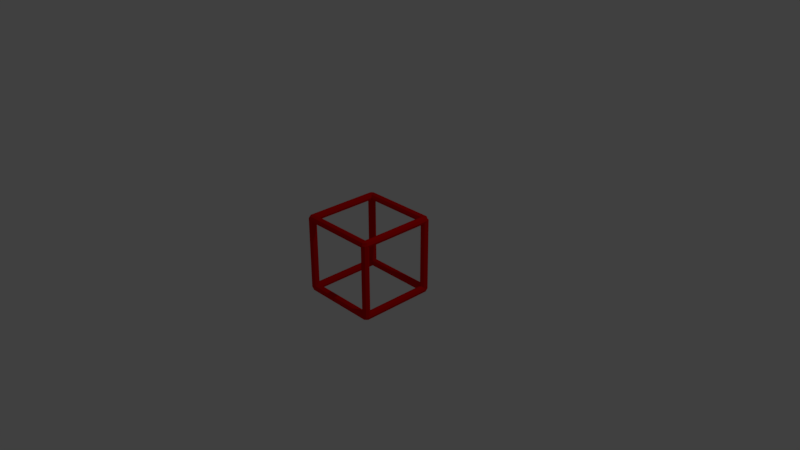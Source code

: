 # Source: removeGrid.blend  (saved by Blender 2.78.0; exported with 4.5.12 LTS)
import bpy
from mathutils import Matrix  # noqa: F401  (used for matrix-valued properties, if any)

bpy.ops.wm.read_factory_settings(use_empty=True)
scene = bpy.context.scene
scene.name = 'Scene'

# ---- collections
col_collection_1 = bpy.data.collections.new('Collection 1'); scene.collection.children.link(col_collection_1)

# ---- materials (node trees are filled in below, after node groups)
mat_material_001 = bpy.data.materials.new('Material.001')
mat_material_001.alpha_threshold = 0.0
mat_material_001.use_transparent_shadow = False
mat_material_001.diffuse_color = (0.723, 0.0006159, 0.0, 1.0)
mat_material_001.roughness = 0.5

# ---- material node trees

# ---- world
world_world = bpy.data.worlds.new('World'); scene.world = world_world
world_world.color = (0.05088, 0.05088, 0.05088)
world_world.use_sun_shadow = False
world_world.sun_shadow_jitter_overblur = 0.0
world_world.cycles.sampling_method = 'MANUAL'

# ---- cameras
cam_camera = bpy.data.cameras.new('Camera')
cam_camera.clip_end = 100.0
cam_camera.lens = 35.0
cam_camera.sensor_width = 32.0
cam_camera.sensor_height = 18.0
cam_camera.ortho_scale = 7.314
cam_camera.dof.focus_distance = 0.0
cam_camera.dof.aperture_fstop = 128.0

# ---- lights
light_lamp = bpy.data.lights.new('Lamp', 'POINT')
light_lamp.transmission_factor = 0.0
light_lamp.cutoff_distance = 30.0
light_lamp.energy = 100.0
light_lamp.shadow_buffer_clip_start = 1.001
light_lamp.shadow_soft_size = 0.1
light_lamp.shadow_maximum_resolution = 0.006
light_lamp.use_absolute_resolution = True

# ---- meshes
me_cylinder_003 = bpy.data.meshes.new('Cylinder.003')
me_cylinder_003.from_pydata([(0.55, -0.5, 0.5), (0.5354, 0.5, 0.4646), (0.5354, -0.5, 0.4646), (0.5, 0.5, 0.45), (0.4646, 0.5, 0.4646), (0.4646, 0.5, 0.5354), (0.5, 0.5, 0.55), (0.5, -0.5, 0.55), (0.5354, 0.5, 0.5354), (0.5354, -0.5, 0.5354), (-0.45, -0.5, 0.5), (-0.4646, 0.5, 0.4646), (-0.5354, 0.5, 0.4646), (-0.5354, 0.5, 0.5354), (-0.4646, 0.5, 0.5354), (-0.4646, -0.5, 0.5354), (0.5, -0.45, 0.5), (-0.5, -0.4646, 0.4646), (0.5, -0.4646, 0.4646), (-0.5, -0.5354, 0.4646), (0.5, -0.5354, 0.4646), (-0.5, -0.55, 0.5), (0.5, -0.55, 0.5), (-0.5, -0.5354, 0.5354), (0.5, -0.5354, 0.5354), (-0.5, -0.4646, 0.5354), (0.5, -0.4646, 0.5354), (-0.5, 0.55, 0.5), (-0.5, 0.5354, 0.4646), (0.5, 0.5354, 0.4646), (-0.5, 0.5, 0.45), (-0.5, 0.4646, 0.4646), (0.5, 0.4646, 0.4646), (-0.5, 0.45, 0.5), (0.5, 0.45, 0.5), (-0.5, 0.4646, 0.5354), (0.5, 0.4646, 0.5354), (-0.5, 0.5354, 0.5354), (0.5, 0.5354, 0.5354), (0.5354, -0.5, -0.5354), (0.4646, -0.5, -0.5354), (0.45, -0.5, -0.5), (0.4646, 0.5, -0.4646), (0.4646, -0.5, -0.4646), (0.5, 0.5, -0.45), (0.5354, -0.5, -0.4646), (-0.45, -0.5, -0.5), (-0.4646, 0.5, -0.5354), (-0.5354, 0.5, -0.5354), (-0.55, 0.5, -0.5), (-0.55, -0.5, -0.5), (-0.4646, -0.5, -0.4646), (-0.5, -0.4646, -0.5354), (0.5, -0.4646, -0.5354), (-0.5, -0.5354, -0.5354), (0.5, -0.5354, -0.5354), (-0.5, -0.55, -0.5), (-0.5, -0.5354, -0.4646), (0.5, -0.5354, -0.4646), (-0.5, -0.5, -0.45), (-0.5, -0.4646, -0.4646), (0.5, -0.4646, -0.4646), (-0.5, 0.5354, -0.5354), (0.5, 0.5354, -0.5354), (-0.5, 0.5, -0.55), (-0.5, 0.4646, -0.5354), (0.5, 0.4646, -0.5354), (-0.5, 0.45, -0.5), (-0.5, 0.4646, -0.4646), (0.5, 0.4646, -0.4646), (-0.5, 0.5, -0.45), (-0.5, 0.5354, -0.4646), (0.5, 0.5354, -0.4646), (0.55, 0.5, 0.5), (0.5, -0.5, 0.45), (0.4646, -0.5, 0.4646), (0.45, 0.5, 0.5), (0.45, -0.5, 0.5), (0.4646, -0.5, 0.5354), (0.5, -0.5, -0.45), (0.5354, 0.5, -0.4646), (0.5354, 0.5, -0.5354), (0.5, 0.5, -0.55), (0.5, -0.5, -0.55), (0.4646, 0.5, -0.5354), (0.5, -0.45, -0.5), (0.5354, -0.4646, -0.5), (0.5354, -0.4646, 0.5), (0.55, -0.5, -0.5), (0.5354, -0.5354, -0.5), (0.5354, -0.5354, 0.5), (0.5, -0.55, -0.5), (0.4646, -0.5354, -0.5), (0.4646, -0.5354, 0.5), (0.4646, -0.4646, -0.5), (0.4646, -0.4646, 0.5), (0.5, 0.55, -0.5), (0.5, 0.55, 0.5), (0.5354, 0.5354, -0.5), (0.5354, 0.5354, 0.5), (0.55, 0.5, -0.5), (0.5354, 0.4646, -0.5), (0.5354, 0.4646, 0.5), (0.5, 0.45, -0.5), (0.4646, 0.4646, -0.5), (0.4646, 0.4646, 0.5), (0.45, 0.5, -0.5), (0.4646, 0.5354, -0.5), (0.4646, 0.5354, 0.5), (-0.5, 0.5, 0.55), (-0.5, -0.5, 0.55), (-0.45, 0.5, 0.5), (-0.4646, -0.5, 0.4646), (-0.5, -0.5, 0.45), (-0.5354, -0.5, 0.4646), (-0.55, 0.5, 0.5), (-0.55, -0.5, 0.5), (-0.5354, -0.5, 0.5354), (-0.4646, 0.5, -0.4646), (-0.4646, -0.5, -0.5354), (-0.5, -0.5, -0.55), (-0.5354, -0.5, -0.5354), (-0.5354, 0.5, -0.4646), (-0.5354, -0.5, -0.4646), (-0.5, -0.45, -0.5), (-0.5, -0.45, 0.5), (-0.4646, -0.4646, -0.5), (-0.4646, -0.4646, 0.5), (-0.4646, -0.5354, -0.5), (-0.4646, -0.5354, 0.5), (-0.5354, -0.5354, -0.5), (-0.5354, -0.5354, 0.5), (-0.5354, -0.4646, -0.5), (-0.5354, -0.4646, 0.5), (-0.5, 0.55, -0.5), (-0.4646, 0.5354, -0.5), (-0.4646, 0.5354, 0.5), (-0.45, 0.5, -0.5), (-0.4646, 0.4646, -0.5), (-0.4646, 0.4646, 0.5), (-0.5354, 0.4646, -0.5), (-0.5354, 0.4646, 0.5), (-0.5354, 0.5354, -0.5), (-0.5354, 0.5354, 0.5)], [], [(73, 0, 2, 1), (1, 2, 74, 3), (3, 74, 75, 4), (4, 75, 77, 76), (76, 77, 78, 5), (5, 78, 7, 6), (2, 0, 9, 7, 78, 77, 75, 74), (6, 7, 9, 8), (8, 9, 0, 73), (73, 1, 3, 4, 76, 5, 6, 8), (111, 10, 112, 11), (11, 112, 113, 30), (30, 113, 114, 12), (12, 114, 116, 115), (115, 116, 117, 13), (13, 117, 110, 109), (112, 10, 15, 110, 117, 116, 114, 113), (109, 110, 15, 14), (14, 15, 10, 111), (111, 11, 30, 12, 115, 13, 109, 14), (125, 16, 18, 17), (17, 18, 74, 113), (113, 74, 20, 19), (19, 20, 22, 21), (21, 22, 24, 23), (23, 24, 7, 110), (18, 16, 26, 7, 24, 22, 20, 74), (110, 7, 26, 25), (25, 26, 16, 125), (125, 17, 113, 19, 21, 23, 110, 25), (27, 97, 29, 28), (28, 29, 3, 30), (30, 3, 32, 31), (31, 32, 34, 33), (33, 34, 36, 35), (35, 36, 6, 109), (29, 97, 38, 6, 36, 34, 32, 3), (109, 6, 38, 37), (37, 38, 97, 27), (27, 28, 30, 31, 33, 35, 109, 37), (0, 9, 24, 22), (7, 24, 9), (2, 0, 22, 20), (2, 20, 74), (117, 23, 110), (117, 116, 21, 23), (116, 114, 19, 21), (113, 19, 114), (13, 37, 27, 115), (109, 37, 13), (12, 115, 27, 28), (12, 28, 30), (6, 8, 38), (38, 8, 73, 97), (73, 1, 29, 97), (3, 29, 1), (100, 88, 39, 81), (81, 39, 83, 82), (82, 83, 40, 84), (84, 40, 41, 106), (106, 41, 43, 42), (42, 43, 79, 44), (39, 88, 45, 79, 43, 41, 40, 83), (44, 79, 45, 80), (80, 45, 88, 100), (100, 81, 82, 84, 106, 42, 44, 80), (137, 46, 119, 47), (47, 119, 120, 64), (64, 120, 121, 48), (48, 121, 50, 49), (49, 50, 123, 122), (122, 123, 59, 70), (119, 46, 51, 59, 123, 50, 121, 120), (70, 59, 51, 118), (118, 51, 46, 137), (137, 47, 64, 48, 49, 122, 70, 118), (124, 85, 53, 52), (52, 53, 83, 120), (120, 83, 55, 54), (54, 55, 91, 56), (56, 91, 58, 57), (57, 58, 79, 59), (53, 85, 61, 79, 58, 91, 55, 83), (59, 79, 61, 60), (60, 61, 85, 124), (124, 52, 120, 54, 56, 57, 59, 60), (134, 96, 63, 62), (62, 63, 82, 64), (64, 82, 66, 65), (65, 66, 103, 67), (67, 103, 69, 68), (68, 69, 44, 70), (63, 96, 72, 44, 69, 103, 66, 82), (70, 44, 72, 71), (71, 72, 96, 134), (134, 62, 64, 65, 67, 68, 70, 71), (88, 45, 58, 91), (79, 58, 45), (39, 88, 91, 55), (39, 55, 83), (123, 57, 59), (123, 50, 56, 57), (50, 121, 54, 56), (120, 54, 121), (122, 71, 134, 49), (70, 71, 122), (48, 49, 134, 62), (48, 62, 64), (44, 80, 72), (72, 80, 100, 96), (100, 81, 63, 96), (82, 63, 81), (85, 16, 87, 86), (86, 87, 0, 88), (88, 0, 90, 89), (89, 90, 22, 91), (91, 22, 93, 92), (92, 93, 77, 41), (87, 16, 95, 77, 93, 22, 90, 0), (41, 77, 95, 94), (94, 95, 16, 85), (85, 86, 88, 89, 91, 92, 41, 94), (96, 97, 99, 98), (98, 99, 73, 100), (100, 73, 102, 101), (101, 102, 34, 103), (103, 34, 105, 104), (104, 105, 76, 106), (99, 97, 108, 76, 105, 34, 102, 73), (106, 76, 108, 107), (107, 108, 97, 96), (96, 98, 100, 101, 103, 104, 106, 107), (7, 78, 93, 22), (77, 93, 78), (9, 7, 22, 90), (9, 90, 0), (40, 92, 41), (40, 83, 91, 92), (83, 39, 89, 91), (88, 89, 39), (84, 107, 96, 82), (106, 107, 84), (81, 82, 96, 98), (81, 98, 100), (76, 5, 108), (108, 5, 6, 97), (6, 8, 99, 97), (73, 99, 8), (124, 125, 127, 126), (126, 127, 10, 46), (46, 10, 129, 128), (128, 129, 21, 56), (56, 21, 131, 130), (130, 131, 116, 50), (127, 125, 133, 116, 131, 21, 129, 10), (50, 116, 133, 132), (132, 133, 125, 124), (124, 126, 46, 128, 56, 130, 50, 132), (134, 27, 136, 135), (135, 136, 111, 137), (137, 111, 139, 138), (138, 139, 33, 67), (67, 33, 141, 140), (140, 141, 115, 49), (136, 27, 143, 115, 141, 33, 139, 111), (49, 115, 143, 142), (142, 143, 27, 134), (134, 135, 137, 138, 67, 140, 49, 142), (110, 117, 131, 21), (116, 131, 117), (15, 110, 21, 129), (15, 129, 10), (121, 130, 50), (121, 120, 56, 130), (120, 119, 128, 56), (46, 128, 119), (48, 142, 134, 64), (49, 142, 48), (47, 64, 134, 135), (47, 135, 137), (115, 13, 143), (143, 13, 109, 27), (109, 14, 136, 27), (111, 136, 14)])
me_cylinder_003.materials.append(mat_material_001)
me_cylinder_003.use_remesh_preserve_volume = False
me_cylinder_003.use_remesh_preserve_attributes = False
me_cylinder_003.use_mirror_vertex_groups = False
me_cylinder_003.update()

# ---- objects
ob_cylinder_003 = bpy.data.objects.new('Cylinder.003', me_cylinder_003)
ob_lamp = bpy.data.objects.new('Lamp', light_lamp)
ob_camera = bpy.data.objects.new('Camera', cam_camera)

# ---- transforms, parenting, visibility, modifiers, constraints
ob_cylinder_003.location = (0.0, -1.987e-08, -9.602e-09)
ob_cylinder_003.rotation_euler = (0.0, 1.571, 0.0)
ob_cylinder_003.lineart.crease_threshold = 0.0
_m = ob_cylinder_003.modifiers.new('Mirror', 'MIRROR')
_m.use_axis = (False, False, False)
_m.use_mirror_vertex_groups = False
ob_lamp.location = (4.076, 1.005, 5.904)
ob_lamp.rotation_euler = (0.6503, 0.05522, 1.866)
ob_lamp.lock_rotations_4d = False
ob_lamp.empty_display_type = 'ARROWS'
ob_lamp.color = (0.0, 0.0, 0.0, 0.0)
ob_lamp.lineart.crease_threshold = 0.0
ob_camera.location = (7.481, -6.508, 5.344)
ob_camera.rotation_euler = (1.109, 0.0, 0.8149)
ob_camera.lock_rotations_4d = False
ob_camera.empty_display_type = 'ARROWS'
ob_camera.color = (0.0, 0.0, 0.0, 0.0)
ob_camera.display_type = 'WIRE'
ob_camera.lineart.crease_threshold = 0.0

# ---- collection membership
col_collection_1.objects.link(ob_cylinder_003)
col_collection_1.objects.link(ob_lamp)
col_collection_1.objects.link(ob_camera)

# ---- scene / render settings (as saved in the file)
scene.camera = ob_camera
scene.frame_start = 1; scene.frame_end = 250; scene.frame_set(1)
scene.render.engine = 'BLENDER_EEVEE_NEXT'
scene.render.resolution_percentage = 50
scene.render.dither_intensity = 0.0
scene.cycles.use_denoising = False
scene.cycles.samples = 128
scene.cycles.sampling_pattern = 'TABULATED_SOBOL'
scene.cycles.light_sampling_threshold = 0.0
scene.cycles.use_adaptive_sampling = False
scene.cycles.use_light_tree = False
scene.cycles.blur_glossy = 0.0
scene.cycles.sample_clamp_indirect = 0.0
scene.view_settings.view_transform = 'Standard'
bpy.context.view_layer.update()
